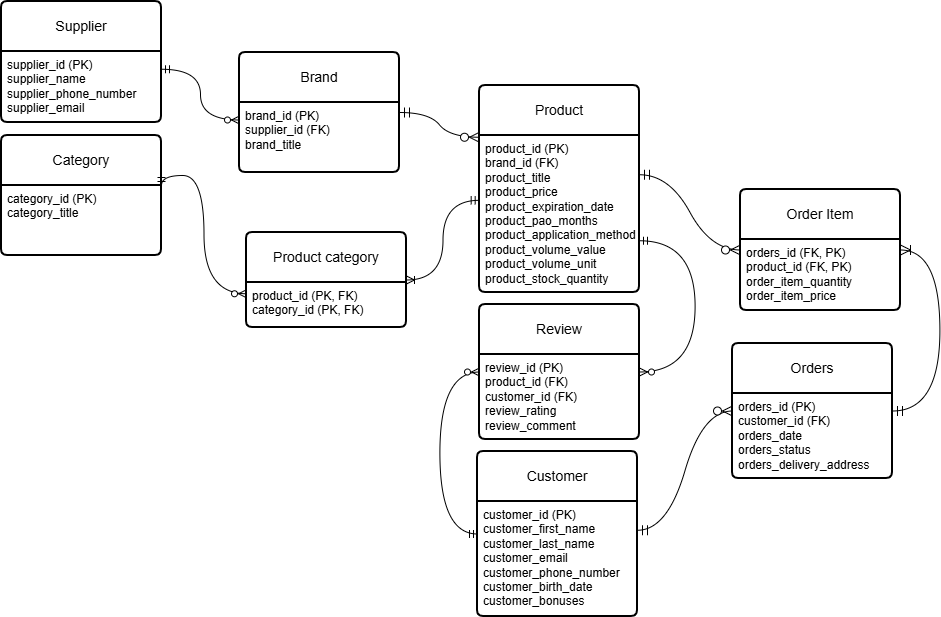

The diagram above was exported from draw.io. Its source (the exported page's mxGraphModel, read from the mxfile embedded in the PNG):
<mxGraphModel dx="2012" dy="1061" grid="0" gridSize="10" guides="1" tooltips="1" connect="1" arrows="1" fold="1" page="0" pageScale="1" pageWidth="827" pageHeight="1169" math="0" shadow="0">
  <root>
    <mxCell id="0" />
    <mxCell id="1" parent="0" />
    <mxCell id="Zz-f7UdI0QjzvjEk1Mnv-1" parent="1" style="swimlane;childLayout=stackLayout;horizontal=1;startSize=50;horizontalStack=0;rounded=1;fontSize=14;fontStyle=0;strokeWidth=2;resizeParent=0;resizeLast=1;shadow=0;dashed=0;align=center;arcSize=4;whiteSpace=wrap;html=1;" value="Brand" vertex="1">
      <mxGeometry height="120" width="160" x="-200" y="-38" as="geometry" />
    </mxCell>
    <mxCell id="Zz-f7UdI0QjzvjEk1Mnv-2" parent="Zz-f7UdI0QjzvjEk1Mnv-1" style="align=left;strokeColor=none;fillColor=none;spacingLeft=4;spacingRight=4;fontSize=12;verticalAlign=top;resizable=0;rotatable=0;part=1;html=1;whiteSpace=wrap;" value="brand_id (PK)&lt;div&gt;supplier_id (FK)&lt;br&gt;&lt;div&gt;&lt;span style=&quot;background-color: transparent; color: light-dark(rgb(0, 0, 0), rgb(255, 255, 255));&quot;&gt;brand_&lt;/span&gt;title&lt;/div&gt;&lt;/div&gt;" vertex="1">
      <mxGeometry height="70" width="160" y="50" as="geometry" />
    </mxCell>
    <mxCell id="Zz-f7UdI0QjzvjEk1Mnv-3" parent="1" style="swimlane;childLayout=stackLayout;horizontal=1;startSize=50;horizontalStack=0;rounded=1;fontSize=14;fontStyle=0;strokeWidth=2;resizeParent=0;resizeLast=1;shadow=0;dashed=0;align=center;arcSize=4;whiteSpace=wrap;html=1;" value="Product" vertex="1">
      <mxGeometry height="207" width="160" x="40" y="-5" as="geometry" />
    </mxCell>
    <mxCell id="Zz-f7UdI0QjzvjEk1Mnv-4" parent="Zz-f7UdI0QjzvjEk1Mnv-3" style="align=left;strokeColor=none;fillColor=none;spacingLeft=4;spacingRight=4;fontSize=12;verticalAlign=top;resizable=0;rotatable=0;part=1;html=1;whiteSpace=wrap;" value="product_id (PK)&lt;div&gt;brand_id (FK)&lt;/div&gt;&lt;div&gt;&lt;div&gt;&lt;span style=&quot;background-color: transparent; color: light-dark(rgb(0, 0, 0), rgb(255, 255, 255));&quot;&gt;product_&lt;/span&gt;title&lt;/div&gt;&lt;/div&gt;&lt;div&gt;&lt;span style=&quot;background-color: transparent; color: light-dark(rgb(0, 0, 0), rgb(255, 255, 255));&quot;&gt;product_&lt;/span&gt;price&lt;/div&gt;&lt;div&gt;&lt;span style=&quot;background-color: transparent; color: light-dark(rgb(0, 0, 0), rgb(255, 255, 255));&quot;&gt;product_&lt;/span&gt;expiration_date&lt;/div&gt;&lt;div&gt;&lt;span style=&quot;background-color: transparent; color: light-dark(rgb(0, 0, 0), rgb(255, 255, 255));&quot;&gt;product_&lt;/span&gt;pao_months&lt;/div&gt;&lt;div&gt;&lt;span style=&quot;background-color: transparent; color: light-dark(rgb(0, 0, 0), rgb(255, 255, 255));&quot;&gt;product_&lt;/span&gt;application_method&lt;/div&gt;&lt;div&gt;&lt;span style=&quot;background-color: transparent; color: light-dark(rgb(0, 0, 0), rgb(255, 255, 255));&quot;&gt;product_&lt;/span&gt;volume_value&lt;/div&gt;&lt;div&gt;&lt;span style=&quot;background-color: transparent; color: light-dark(rgb(0, 0, 0), rgb(255, 255, 255));&quot;&gt;product_&lt;/span&gt;volume_unit&lt;/div&gt;&lt;div&gt;&lt;span style=&quot;background-color: transparent; color: light-dark(rgb(0, 0, 0), rgb(255, 255, 255));&quot;&gt;product_&lt;/span&gt;stock_quantity&lt;/div&gt;" vertex="1">
      <mxGeometry height="157" width="160" y="50" as="geometry" />
    </mxCell>
    <mxCell id="Zz-f7UdI0QjzvjEk1Mnv-5" parent="1" style="swimlane;childLayout=stackLayout;horizontal=1;startSize=50;horizontalStack=0;rounded=1;fontSize=14;fontStyle=0;strokeWidth=2;resizeParent=0;resizeLast=1;shadow=0;dashed=0;align=center;arcSize=4;whiteSpace=wrap;html=1;" value="Category" vertex="1">
      <mxGeometry height="120" width="160" x="-438" y="45" as="geometry" />
    </mxCell>
    <mxCell id="Zz-f7UdI0QjzvjEk1Mnv-6" parent="Zz-f7UdI0QjzvjEk1Mnv-5" style="align=left;strokeColor=none;fillColor=none;spacingLeft=4;spacingRight=4;fontSize=12;verticalAlign=top;resizable=0;rotatable=0;part=1;html=1;whiteSpace=wrap;" value="category_id (PK)&lt;br&gt;&lt;div&gt;&lt;span style=&quot;background-color: transparent; color: light-dark(rgb(0, 0, 0), rgb(255, 255, 255));&quot;&gt;category_&lt;/span&gt;title&lt;/div&gt;" vertex="1">
      <mxGeometry height="70" width="160" y="50" as="geometry" />
    </mxCell>
    <mxCell id="Zz-f7UdI0QjzvjEk1Mnv-7" parent="1" style="swimlane;childLayout=stackLayout;horizontal=1;startSize=50;horizontalStack=0;rounded=1;fontSize=14;fontStyle=0;strokeWidth=2;resizeParent=0;resizeLast=1;shadow=0;dashed=0;align=center;arcSize=4;whiteSpace=wrap;html=1;" value="Customer" vertex="1">
      <mxGeometry height="165" width="160" x="38" y="361" as="geometry" />
    </mxCell>
    <mxCell id="Zz-f7UdI0QjzvjEk1Mnv-8" parent="Zz-f7UdI0QjzvjEk1Mnv-7" style="align=left;strokeColor=none;fillColor=none;spacingLeft=4;spacingRight=4;fontSize=12;verticalAlign=top;resizable=0;rotatable=0;part=1;html=1;whiteSpace=wrap;" value="customer_id (PK)&lt;br&gt;&lt;div&gt;&lt;span style=&quot;background-color: transparent; color: light-dark(rgb(0, 0, 0), rgb(255, 255, 255));&quot;&gt;customer_&lt;/span&gt;first_name&lt;/div&gt;&lt;div&gt;&lt;span style=&quot;background-color: transparent; color: light-dark(rgb(0, 0, 0), rgb(255, 255, 255));&quot;&gt;customer_&lt;/span&gt;last_name&lt;/div&gt;&lt;div&gt;&lt;span style=&quot;background-color: transparent; color: light-dark(rgb(0, 0, 0), rgb(255, 255, 255));&quot;&gt;customer_&lt;/span&gt;email&lt;/div&gt;&lt;div&gt;&lt;span style=&quot;background-color: transparent; color: light-dark(rgb(0, 0, 0), rgb(255, 255, 255));&quot;&gt;customer_&lt;/span&gt;phone_number&lt;/div&gt;&lt;div&gt;&lt;span style=&quot;background-color: transparent; color: light-dark(rgb(0, 0, 0), rgb(255, 255, 255));&quot;&gt;customer_&lt;/span&gt;birth_date&lt;/div&gt;&lt;div&gt;&lt;span style=&quot;background-color: transparent; color: light-dark(rgb(0, 0, 0), rgb(255, 255, 255));&quot;&gt;customer_&lt;/span&gt;bonuses&lt;/div&gt;" vertex="1">
      <mxGeometry height="115" width="160" y="50" as="geometry" />
    </mxCell>
    <mxCell id="Zz-f7UdI0QjzvjEk1Mnv-9" parent="1" style="swimlane;childLayout=stackLayout;horizontal=1;startSize=50;horizontalStack=0;rounded=1;fontSize=14;fontStyle=0;strokeWidth=2;resizeParent=0;resizeLast=1;shadow=0;dashed=0;align=center;arcSize=4;whiteSpace=wrap;html=1;" value="Orders" vertex="1">
      <mxGeometry height="135" width="160" x="293" y="253" as="geometry" />
    </mxCell>
    <mxCell id="Zz-f7UdI0QjzvjEk1Mnv-10" parent="Zz-f7UdI0QjzvjEk1Mnv-9" style="align=left;strokeColor=none;fillColor=none;spacingLeft=4;spacingRight=4;fontSize=12;verticalAlign=top;resizable=0;rotatable=0;part=1;html=1;whiteSpace=wrap;" value="orders_id (PK)&lt;div&gt;customer_id (FK)&lt;/div&gt;&lt;div&gt;&lt;span style=&quot;background-color: transparent; color: light-dark(rgb(0, 0, 0), rgb(255, 255, 255));&quot;&gt;orders_&lt;/span&gt;date&lt;/div&gt;&lt;div&gt;&lt;span style=&quot;background-color: transparent; color: light-dark(rgb(0, 0, 0), rgb(255, 255, 255));&quot;&gt;orders_&lt;/span&gt;status&lt;/div&gt;&lt;div&gt;&lt;span style=&quot;background-color: transparent; color: light-dark(rgb(0, 0, 0), rgb(255, 255, 255));&quot;&gt;orders_&lt;/span&gt;delivery_address&lt;/div&gt;&lt;div&gt;&lt;br&gt;&lt;/div&gt;&lt;div&gt;&lt;br&gt;&lt;/div&gt;" vertex="1">
      <mxGeometry height="85" width="160" y="50" as="geometry" />
    </mxCell>
    <mxCell id="Zz-f7UdI0QjzvjEk1Mnv-11" parent="1" style="swimlane;childLayout=stackLayout;horizontal=1;startSize=50;horizontalStack=0;rounded=1;fontSize=14;fontStyle=0;strokeWidth=2;resizeParent=0;resizeLast=1;shadow=0;dashed=0;align=center;arcSize=4;whiteSpace=wrap;html=1;" value="Order Item" vertex="1">
      <mxGeometry height="121" width="160" x="301" y="99" as="geometry" />
    </mxCell>
    <mxCell id="Zz-f7UdI0QjzvjEk1Mnv-12" parent="Zz-f7UdI0QjzvjEk1Mnv-11" style="align=left;strokeColor=none;fillColor=none;spacingLeft=4;spacingRight=4;fontSize=12;verticalAlign=top;resizable=0;rotatable=0;part=1;html=1;whiteSpace=wrap;" value="&lt;div&gt;&lt;span style=&quot;background-color: transparent; color: light-dark(rgb(0, 0, 0), rgb(255, 255, 255));&quot;&gt;orders_id&amp;nbsp;&lt;/span&gt;&lt;span style=&quot;background-color: transparent; color: light-dark(rgb(0, 0, 0), rgb(255, 255, 255));&quot;&gt;(FK, PK)&lt;/span&gt;&lt;/div&gt;&lt;div&gt;product_id (FK, PK)&amp;nbsp;&lt;span style=&quot;background-color: transparent; color: light-dark(rgb(0, 0, 0), rgb(255, 255, 255));&quot;&gt;&lt;/span&gt;&lt;/div&gt;&lt;div&gt;order_item_quantity&lt;/div&gt;&lt;div&gt;&lt;span style=&quot;background-color: transparent; color: light-dark(rgb(0, 0, 0), rgb(255, 255, 255));&quot;&gt;order_item_&lt;/span&gt;price&lt;/div&gt;&lt;div&gt;&lt;br&gt;&lt;/div&gt;" vertex="1">
      <mxGeometry height="71" width="160" y="50" as="geometry" />
    </mxCell>
    <mxCell id="Zz-f7UdI0QjzvjEk1Mnv-21" edge="1" parent="1" source="Zz-f7UdI0QjzvjEk1Mnv-1" style="edgeStyle=entityRelationEdgeStyle;fontSize=12;html=1;endArrow=ERzeroToMany;startArrow=ERmandOne;rounded=0;startSize=8;endSize=8;curved=1;entryX=0;entryY=0.25;entryDx=0;entryDy=0;exitX=1;exitY=0.5;exitDx=0;exitDy=0;" target="Zz-f7UdI0QjzvjEk1Mnv-3" value="">
      <mxGeometry height="100" relative="1" width="100" as="geometry">
        <mxPoint x="-40" y="20" as="sourcePoint" />
        <mxPoint x="60" y="-80" as="targetPoint" />
      </mxGeometry>
    </mxCell>
    <mxCell id="Zz-f7UdI0QjzvjEk1Mnv-23" edge="1" parent="1" source="Zz-f7UdI0QjzvjEk1Mnv-8" style="edgeStyle=entityRelationEdgeStyle;fontSize=12;html=1;endArrow=ERzeroToMany;startArrow=ERmandOne;rounded=0;startSize=8;endSize=8;curved=1;entryX=0;entryY=0.5;entryDx=0;entryDy=0;exitX=1;exitY=0.25;exitDx=0;exitDy=0;" target="Zz-f7UdI0QjzvjEk1Mnv-9" value="">
      <mxGeometry height="100" relative="1" width="100" as="geometry">
        <mxPoint x="200" y="240" as="sourcePoint" />
        <mxPoint x="300" y="140" as="targetPoint" />
      </mxGeometry>
    </mxCell>
    <mxCell id="Zz-f7UdI0QjzvjEk1Mnv-24" edge="1" parent="1" source="Zz-f7UdI0QjzvjEk1Mnv-9" style="edgeStyle=orthogonalEdgeStyle;fontSize=12;html=1;endArrow=ERoneToMany;startArrow=ERmandOne;rounded=0;startSize=8;endSize=8;curved=1;entryX=1;entryY=0.5;entryDx=0;entryDy=0;exitX=1;exitY=0.5;exitDx=0;exitDy=0;curveGeometry=1;" target="Zz-f7UdI0QjzvjEk1Mnv-11" value="">
      <mxGeometry height="100" relative="1" width="100" x="0.5245" as="geometry">
        <Array as="points">
          <mxPoint x="500.4" y="320.5" />
          <mxPoint x="500.4" y="159.5" />
        </Array>
        <mxPoint x="450" y="239.6" as="sourcePoint" />
        <mxPoint x="540" y="239.6" as="targetPoint" />
      </mxGeometry>
    </mxCell>
    <mxCell id="Zz-f7UdI0QjzvjEk1Mnv-25" edge="1" parent="1" source="Zz-f7UdI0QjzvjEk1Mnv-4" style="edgeStyle=entityRelationEdgeStyle;fontSize=12;html=1;endArrow=ERzeroToMany;startArrow=ERmandOne;rounded=0;startSize=8;endSize=8;curved=1;entryX=0;entryY=0.5;entryDx=0;entryDy=0;exitX=1;exitY=0.25;exitDx=0;exitDy=0;" target="Zz-f7UdI0QjzvjEk1Mnv-11" value="">
      <mxGeometry height="100" relative="1" width="100" x="0.0244" as="geometry">
        <mxPoint x="200" y="80" as="sourcePoint" />
        <mxPoint x="300" y="-20" as="targetPoint" />
      </mxGeometry>
    </mxCell>
    <mxCell id="KIWQMPKh35fZ9JTUsY_T-2" parent="1" style="swimlane;childLayout=stackLayout;horizontal=1;startSize=50;horizontalStack=0;rounded=1;fontSize=14;fontStyle=0;strokeWidth=2;resizeParent=0;resizeLast=1;shadow=0;dashed=0;align=center;arcSize=4;whiteSpace=wrap;html=1;" value="Product category" vertex="1">
      <mxGeometry height="95" width="160" x="-193" y="142" as="geometry" />
    </mxCell>
    <mxCell id="KIWQMPKh35fZ9JTUsY_T-3" parent="KIWQMPKh35fZ9JTUsY_T-2" style="align=left;strokeColor=none;fillColor=none;spacingLeft=4;spacingRight=4;fontSize=12;verticalAlign=top;resizable=0;rotatable=0;part=1;html=1;whiteSpace=wrap;" value="product_id (PK, FK)&lt;div&gt;category_id (PK, FK)&lt;/div&gt;" vertex="1">
      <mxGeometry height="45" width="160" y="50" as="geometry" />
    </mxCell>
    <mxCell id="KIWQMPKh35fZ9JTUsY_T-5" edge="1" parent="1" source="Zz-f7UdI0QjzvjEk1Mnv-6" style="edgeStyle=orthogonalEdgeStyle;fontSize=12;html=1;endArrow=ERzeroToMany;startArrow=ERmandOne;rounded=0;exitX=1;exitY=0;exitDx=0;exitDy=0;entryX=0;entryY=0.25;entryDx=0;entryDy=0;curved=1;curveGeometry=1;" target="KIWQMPKh35fZ9JTUsY_T-3" value="">
      <mxGeometry height="100" relative="1" width="100" as="geometry">
        <mxPoint x="-357" y="400" as="sourcePoint" />
        <mxPoint x="-257" y="300" as="targetPoint" />
      </mxGeometry>
    </mxCell>
    <mxCell id="KIWQMPKh35fZ9JTUsY_T-6" edge="1" parent="1" source="Zz-f7UdI0QjzvjEk1Mnv-4" style="edgeStyle=orthogonalEdgeStyle;fontSize=12;html=1;endArrow=ERoneToMany;startArrow=ERmandOne;rounded=0;exitX=-0.002;exitY=0.413;exitDx=0;exitDy=0;exitPerimeter=0;entryX=1;entryY=0.5;entryDx=0;entryDy=0;curved=1;curveGeometry=1;" target="KIWQMPKh35fZ9JTUsY_T-2" value="">
      <mxGeometry height="100" relative="1" width="100" as="geometry">
        <mxPoint x="-85" y="434" as="sourcePoint" />
        <mxPoint x="15" y="334" as="targetPoint" />
      </mxGeometry>
    </mxCell>
    <mxCell id="VMPbmR8kQ28w_B7gwxlK-1" parent="1" style="swimlane;childLayout=stackLayout;horizontal=1;startSize=50;horizontalStack=0;rounded=1;fontSize=14;fontStyle=0;strokeWidth=2;resizeParent=0;resizeLast=1;shadow=0;dashed=0;align=center;arcSize=4;whiteSpace=wrap;html=1;" value="Supplier" vertex="1">
      <mxGeometry height="121" width="160" x="-438" y="-89" as="geometry" />
    </mxCell>
    <mxCell id="VMPbmR8kQ28w_B7gwxlK-2" parent="VMPbmR8kQ28w_B7gwxlK-1" style="align=left;strokeColor=none;fillColor=none;spacingLeft=4;spacingRight=4;fontSize=12;verticalAlign=top;rotatable=0;part=1;html=1;whiteSpace=wrap;" value="supplier_id (PK)&lt;div&gt;&lt;div&gt;&lt;span style=&quot;background-color: transparent; color: light-dark(rgb(0, 0, 0), rgb(255, 255, 255));&quot;&gt;supplier_&lt;/span&gt;name&lt;/div&gt;&lt;div&gt;&lt;span style=&quot;background-color: transparent; color: light-dark(rgb(0, 0, 0), rgb(255, 255, 255));&quot;&gt;supplier_&lt;/span&gt;phone_number&lt;/div&gt;&lt;div&gt;&lt;span style=&quot;background-color: transparent; color: light-dark(rgb(0, 0, 0), rgb(255, 255, 255));&quot;&gt;supplier_&lt;/span&gt;email&lt;/div&gt;&lt;/div&gt;" vertex="1">
      <mxGeometry height="71" width="160" y="50" as="geometry" />
    </mxCell>
    <mxCell id="VMPbmR8kQ28w_B7gwxlK-4" edge="1" parent="1" source="VMPbmR8kQ28w_B7gwxlK-2" style="edgeStyle=orthogonalEdgeStyle;fontSize=12;html=1;endArrow=ERzeroToMany;startArrow=ERmandOne;rounded=0;exitX=1;exitY=0.25;exitDx=0;exitDy=0;entryX=0;entryY=0.25;entryDx=0;entryDy=0;curved=1;curveGeometry=1;" target="Zz-f7UdI0QjzvjEk1Mnv-2" value="">
      <mxGeometry height="100" relative="1" width="100" as="geometry">
        <mxPoint x="-252" y="-63" as="sourcePoint" />
        <mxPoint x="-152" y="-163" as="targetPoint" />
      </mxGeometry>
    </mxCell>
    <mxCell id="VMPbmR8kQ28w_B7gwxlK-8" parent="1" style="swimlane;childLayout=stackLayout;horizontal=1;startSize=50;horizontalStack=0;rounded=1;fontSize=14;fontStyle=0;strokeWidth=2;resizeParent=0;resizeLast=1;shadow=0;dashed=0;align=center;arcSize=4;whiteSpace=wrap;html=1;" value="Review" vertex="1">
      <mxGeometry height="135" width="160" x="40" y="214" as="geometry" />
    </mxCell>
    <mxCell id="VMPbmR8kQ28w_B7gwxlK-9" parent="VMPbmR8kQ28w_B7gwxlK-8" style="align=left;strokeColor=none;fillColor=none;spacingLeft=4;spacingRight=4;fontSize=12;verticalAlign=top;rotatable=0;part=1;html=1;whiteSpace=wrap;" value="review_id (PK)&lt;div&gt;product_id (FK)&lt;/div&gt;&lt;div&gt;customer_id (FK)&lt;br&gt;&lt;div&gt;&lt;span style=&quot;background-color: transparent; color: light-dark(rgb(0, 0, 0), rgb(255, 255, 255));&quot;&gt;review_&lt;/span&gt;rating&lt;/div&gt;&lt;div&gt;&lt;span style=&quot;background-color: transparent; color: light-dark(rgb(0, 0, 0), rgb(255, 255, 255));&quot;&gt;review_&lt;/span&gt;comment&lt;/div&gt;&lt;/div&gt;" vertex="1">
      <mxGeometry height="85" width="160" y="50" as="geometry" />
    </mxCell>
    <mxCell id="VMPbmR8kQ28w_B7gwxlK-10" edge="1" parent="1" source="Zz-f7UdI0QjzvjEk1Mnv-3" style="edgeStyle=orthogonalEdgeStyle;fontSize=12;html=1;endArrow=ERzeroToMany;startArrow=ERmandOne;rounded=0;exitX=1;exitY=0.75;exitDx=0;exitDy=0;entryX=1;entryY=0.5;entryDx=0;entryDy=0;curved=1;curveGeometry=1;" target="VMPbmR8kQ28w_B7gwxlK-8" value="">
      <mxGeometry height="100" relative="1" width="100" as="geometry">
        <Array as="points">
          <mxPoint x="255.6" y="150.3" />
          <mxPoint x="255.6" y="281.5" />
        </Array>
        <mxPoint x="-113" y="422" as="sourcePoint" />
        <mxPoint x="-13" y="322" as="targetPoint" />
      </mxGeometry>
    </mxCell>
    <mxCell id="VMPbmR8kQ28w_B7gwxlK-11" edge="1" parent="1" source="Zz-f7UdI0QjzvjEk1Mnv-7" style="edgeStyle=orthogonalEdgeStyle;fontSize=12;html=1;endArrow=ERzeroToMany;startArrow=ERmandOne;rounded=0;entryX=0;entryY=0.5;entryDx=0;entryDy=0;curved=1;curveGeometry=1;exitX=0;exitY=0.5;exitDx=0;exitDy=0;" target="VMPbmR8kQ28w_B7gwxlK-8" value="">
      <mxGeometry height="100" relative="1" width="100" as="geometry">
        <Array as="points">
          <mxPoint x="0.4" y="443.5" />
          <mxPoint x="0.4" y="281.5" />
        </Array>
        <mxPoint x="-98" y="461.8" as="sourcePoint" />
        <mxPoint x="-28" y="361" as="targetPoint" />
      </mxGeometry>
    </mxCell>
  </root>
</mxGraphModel>